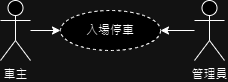

The diagram above was exported from draw.io. Its source (the exported page's mxGraphModel, read from the mxfile embedded in the PNG):
<mxGraphModel dx="1050" dy="565" grid="1" gridSize="10" guides="1" tooltips="1" connect="1" arrows="1" fold="1" page="1" pageScale="1" pageWidth="827" pageHeight="1169" math="0" shadow="0">
  <root>
    <mxCell id="0" />
    <mxCell id="1" parent="0" />
    <mxCell id="1DU-fHJy8hMuyyBKDLKH-5" value="" style="edgeStyle=orthogonalEdgeStyle;rounded=0;orthogonalLoop=1;jettySize=auto;html=1;" parent="1" source="1DU-fHJy8hMuyyBKDLKH-1" target="1DU-fHJy8hMuyyBKDLKH-3" edge="1">
      <mxGeometry relative="1" as="geometry" />
    </mxCell>
    <mxCell id="1DU-fHJy8hMuyyBKDLKH-1" value="車主" style="shape=umlActor;verticalLabelPosition=bottom;verticalAlign=top;html=1;" parent="1" vertex="1">
      <mxGeometry x="190" y="230" width="30" height="60" as="geometry" />
    </mxCell>
    <mxCell id="1DU-fHJy8hMuyyBKDLKH-7" value="" style="edgeStyle=orthogonalEdgeStyle;rounded=0;orthogonalLoop=1;jettySize=auto;html=1;" parent="1" source="1DU-fHJy8hMuyyBKDLKH-2" target="1DU-fHJy8hMuyyBKDLKH-3" edge="1">
      <mxGeometry relative="1" as="geometry" />
    </mxCell>
    <mxCell id="1DU-fHJy8hMuyyBKDLKH-2" value="管理員" style="shape=umlActor;verticalLabelPosition=bottom;verticalAlign=top;html=1;" parent="1" vertex="1">
      <mxGeometry x="384" y="230" width="30" height="60" as="geometry" />
    </mxCell>
    <mxCell id="1DU-fHJy8hMuyyBKDLKH-3" value="入場停車" style="ellipse;whiteSpace=wrap;html=1;align=center;dashed=1;" parent="1" vertex="1">
      <mxGeometry x="250" y="240" width="100" height="40" as="geometry" />
    </mxCell>
  </root>
</mxGraphModel>